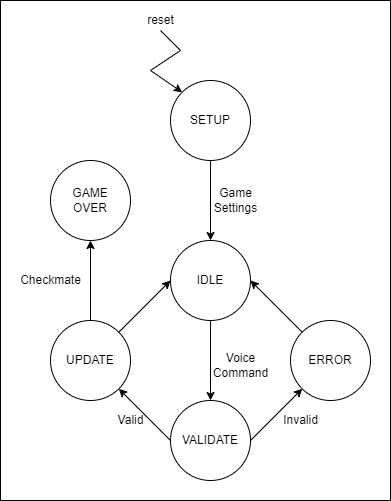

The diagram above was exported from draw.io. Its source (the exported page's mxGraphModel, read from the mxfile embedded in the PNG):
<mxGraphModel dx="1662" dy="857" grid="1" gridSize="10" guides="1" tooltips="1" connect="1" arrows="1" fold="1" page="1" pageScale="1" pageWidth="850" pageHeight="1100" math="0" shadow="0">
  <root>
    <mxCell id="0" />
    <mxCell id="1" parent="0" />
    <mxCell id="gg0OqQuqkWW-wLxXkzuQ-24" value="" style="rounded=0;whiteSpace=wrap;html=1;" vertex="1" parent="1">
      <mxGeometry x="190" y="80" width="390" height="500" as="geometry" />
    </mxCell>
    <mxCell id="gg0OqQuqkWW-wLxXkzuQ-1" value="IDLE" style="ellipse;whiteSpace=wrap;html=1;aspect=fixed;" vertex="1" parent="1">
      <mxGeometry x="360" y="320" width="80" height="80" as="geometry" />
    </mxCell>
    <mxCell id="gg0OqQuqkWW-wLxXkzuQ-2" value="SETUP" style="ellipse;whiteSpace=wrap;html=1;aspect=fixed;" vertex="1" parent="1">
      <mxGeometry x="360" y="160" width="80" height="80" as="geometry" />
    </mxCell>
    <mxCell id="gg0OqQuqkWW-wLxXkzuQ-3" value="" style="endArrow=classic;html=1;rounded=0;exitX=0.5;exitY=1;exitDx=0;exitDy=0;" edge="1" parent="1" source="gg0OqQuqkWW-wLxXkzuQ-2">
      <mxGeometry width="50" height="50" relative="1" as="geometry">
        <mxPoint x="590" y="400" as="sourcePoint" />
        <mxPoint x="400" y="320" as="targetPoint" />
      </mxGeometry>
    </mxCell>
    <mxCell id="gg0OqQuqkWW-wLxXkzuQ-4" value="Game&lt;br&gt;Settings" style="text;html=1;align=center;verticalAlign=middle;resizable=0;points=[];autosize=1;strokeColor=none;fillColor=none;" vertex="1" parent="1">
      <mxGeometry x="395" y="265" width="60" height="30" as="geometry" />
    </mxCell>
    <mxCell id="gg0OqQuqkWW-wLxXkzuQ-5" value="" style="endArrow=classic;html=1;rounded=0;exitX=0.5;exitY=1;exitDx=0;exitDy=0;" edge="1" parent="1" source="gg0OqQuqkWW-wLxXkzuQ-1">
      <mxGeometry width="50" height="50" relative="1" as="geometry">
        <mxPoint x="590" y="390" as="sourcePoint" />
        <mxPoint x="400" y="480" as="targetPoint" />
      </mxGeometry>
    </mxCell>
    <mxCell id="gg0OqQuqkWW-wLxXkzuQ-6" value="Voice&lt;br&gt;Command" style="text;html=1;align=center;verticalAlign=middle;resizable=0;points=[];autosize=1;strokeColor=none;fillColor=none;" vertex="1" parent="1">
      <mxGeometry x="395" y="430" width="70" height="30" as="geometry" />
    </mxCell>
    <mxCell id="gg0OqQuqkWW-wLxXkzuQ-7" value="" style="endArrow=classic;html=1;rounded=0;entryX=0;entryY=0;entryDx=0;entryDy=0;" edge="1" parent="1" target="gg0OqQuqkWW-wLxXkzuQ-2">
      <mxGeometry width="50" height="50" relative="1" as="geometry">
        <mxPoint x="350" y="110" as="sourcePoint" />
        <mxPoint x="640" y="340" as="targetPoint" />
        <Array as="points">
          <mxPoint x="370" y="130" />
          <mxPoint x="340" y="150" />
        </Array>
      </mxGeometry>
    </mxCell>
    <mxCell id="gg0OqQuqkWW-wLxXkzuQ-8" value="reset" style="text;html=1;align=center;verticalAlign=middle;resizable=0;points=[];autosize=1;strokeColor=none;fillColor=none;" vertex="1" parent="1">
      <mxGeometry x="330" y="90" width="40" height="20" as="geometry" />
    </mxCell>
    <mxCell id="gg0OqQuqkWW-wLxXkzuQ-9" value="VALIDATE" style="ellipse;whiteSpace=wrap;html=1;aspect=fixed;" vertex="1" parent="1">
      <mxGeometry x="360" y="480" width="80" height="80" as="geometry" />
    </mxCell>
    <mxCell id="gg0OqQuqkWW-wLxXkzuQ-12" value="ERROR" style="ellipse;whiteSpace=wrap;html=1;aspect=fixed;" vertex="1" parent="1">
      <mxGeometry x="480" y="400" width="80" height="80" as="geometry" />
    </mxCell>
    <mxCell id="gg0OqQuqkWW-wLxXkzuQ-13" value="UPDATE" style="ellipse;whiteSpace=wrap;html=1;aspect=fixed;" vertex="1" parent="1">
      <mxGeometry x="240" y="400" width="80" height="80" as="geometry" />
    </mxCell>
    <mxCell id="gg0OqQuqkWW-wLxXkzuQ-14" value="" style="endArrow=classic;html=1;rounded=0;exitX=1;exitY=0.5;exitDx=0;exitDy=0;entryX=0;entryY=1;entryDx=0;entryDy=0;" edge="1" parent="1" source="gg0OqQuqkWW-wLxXkzuQ-9" target="gg0OqQuqkWW-wLxXkzuQ-12">
      <mxGeometry width="50" height="50" relative="1" as="geometry">
        <mxPoint x="590" y="390" as="sourcePoint" />
        <mxPoint x="640" y="340" as="targetPoint" />
      </mxGeometry>
    </mxCell>
    <mxCell id="gg0OqQuqkWW-wLxXkzuQ-15" value="" style="endArrow=classic;html=1;rounded=0;exitX=0;exitY=0.5;exitDx=0;exitDy=0;entryX=1;entryY=1;entryDx=0;entryDy=0;" edge="1" parent="1" source="gg0OqQuqkWW-wLxXkzuQ-9" target="gg0OqQuqkWW-wLxXkzuQ-13">
      <mxGeometry width="50" height="50" relative="1" as="geometry">
        <mxPoint x="590" y="390" as="sourcePoint" />
        <mxPoint x="640" y="340" as="targetPoint" />
      </mxGeometry>
    </mxCell>
    <mxCell id="gg0OqQuqkWW-wLxXkzuQ-16" value="" style="endArrow=classic;html=1;rounded=0;exitX=1;exitY=0;exitDx=0;exitDy=0;entryX=0;entryY=0.5;entryDx=0;entryDy=0;" edge="1" parent="1" source="gg0OqQuqkWW-wLxXkzuQ-13" target="gg0OqQuqkWW-wLxXkzuQ-1">
      <mxGeometry width="50" height="50" relative="1" as="geometry">
        <mxPoint x="590" y="390" as="sourcePoint" />
        <mxPoint x="640" y="340" as="targetPoint" />
      </mxGeometry>
    </mxCell>
    <mxCell id="gg0OqQuqkWW-wLxXkzuQ-17" value="" style="endArrow=classic;html=1;rounded=0;exitX=0;exitY=0;exitDx=0;exitDy=0;entryX=1;entryY=0.5;entryDx=0;entryDy=0;" edge="1" parent="1" source="gg0OqQuqkWW-wLxXkzuQ-12" target="gg0OqQuqkWW-wLxXkzuQ-1">
      <mxGeometry width="50" height="50" relative="1" as="geometry">
        <mxPoint x="590" y="390" as="sourcePoint" />
        <mxPoint x="640" y="340" as="targetPoint" />
      </mxGeometry>
    </mxCell>
    <mxCell id="gg0OqQuqkWW-wLxXkzuQ-18" value="Invalid" style="text;html=1;align=center;verticalAlign=middle;resizable=0;points=[];autosize=1;strokeColor=none;fillColor=none;" vertex="1" parent="1">
      <mxGeometry x="465" y="490" width="50" height="20" as="geometry" />
    </mxCell>
    <mxCell id="gg0OqQuqkWW-wLxXkzuQ-19" value="Valid" style="text;html=1;align=center;verticalAlign=middle;resizable=0;points=[];autosize=1;strokeColor=none;fillColor=none;" vertex="1" parent="1">
      <mxGeometry x="300" y="490" width="40" height="20" as="geometry" />
    </mxCell>
    <mxCell id="gg0OqQuqkWW-wLxXkzuQ-21" value="GAME&lt;br&gt;OVER" style="ellipse;whiteSpace=wrap;html=1;aspect=fixed;" vertex="1" parent="1">
      <mxGeometry x="240" y="240" width="80" height="80" as="geometry" />
    </mxCell>
    <mxCell id="gg0OqQuqkWW-wLxXkzuQ-22" value="" style="endArrow=classic;html=1;rounded=0;entryX=0.5;entryY=1;entryDx=0;entryDy=0;exitX=0.5;exitY=0;exitDx=0;exitDy=0;" edge="1" parent="1" source="gg0OqQuqkWW-wLxXkzuQ-13" target="gg0OqQuqkWW-wLxXkzuQ-21">
      <mxGeometry width="50" height="50" relative="1" as="geometry">
        <mxPoint x="590" y="390" as="sourcePoint" />
        <mxPoint x="640" y="340" as="targetPoint" />
      </mxGeometry>
    </mxCell>
    <mxCell id="gg0OqQuqkWW-wLxXkzuQ-23" value="Checkmate" style="text;html=1;align=center;verticalAlign=middle;resizable=0;points=[];autosize=1;strokeColor=none;fillColor=none;" vertex="1" parent="1">
      <mxGeometry x="200" y="350" width="80" height="20" as="geometry" />
    </mxCell>
  </root>
</mxGraphModel>